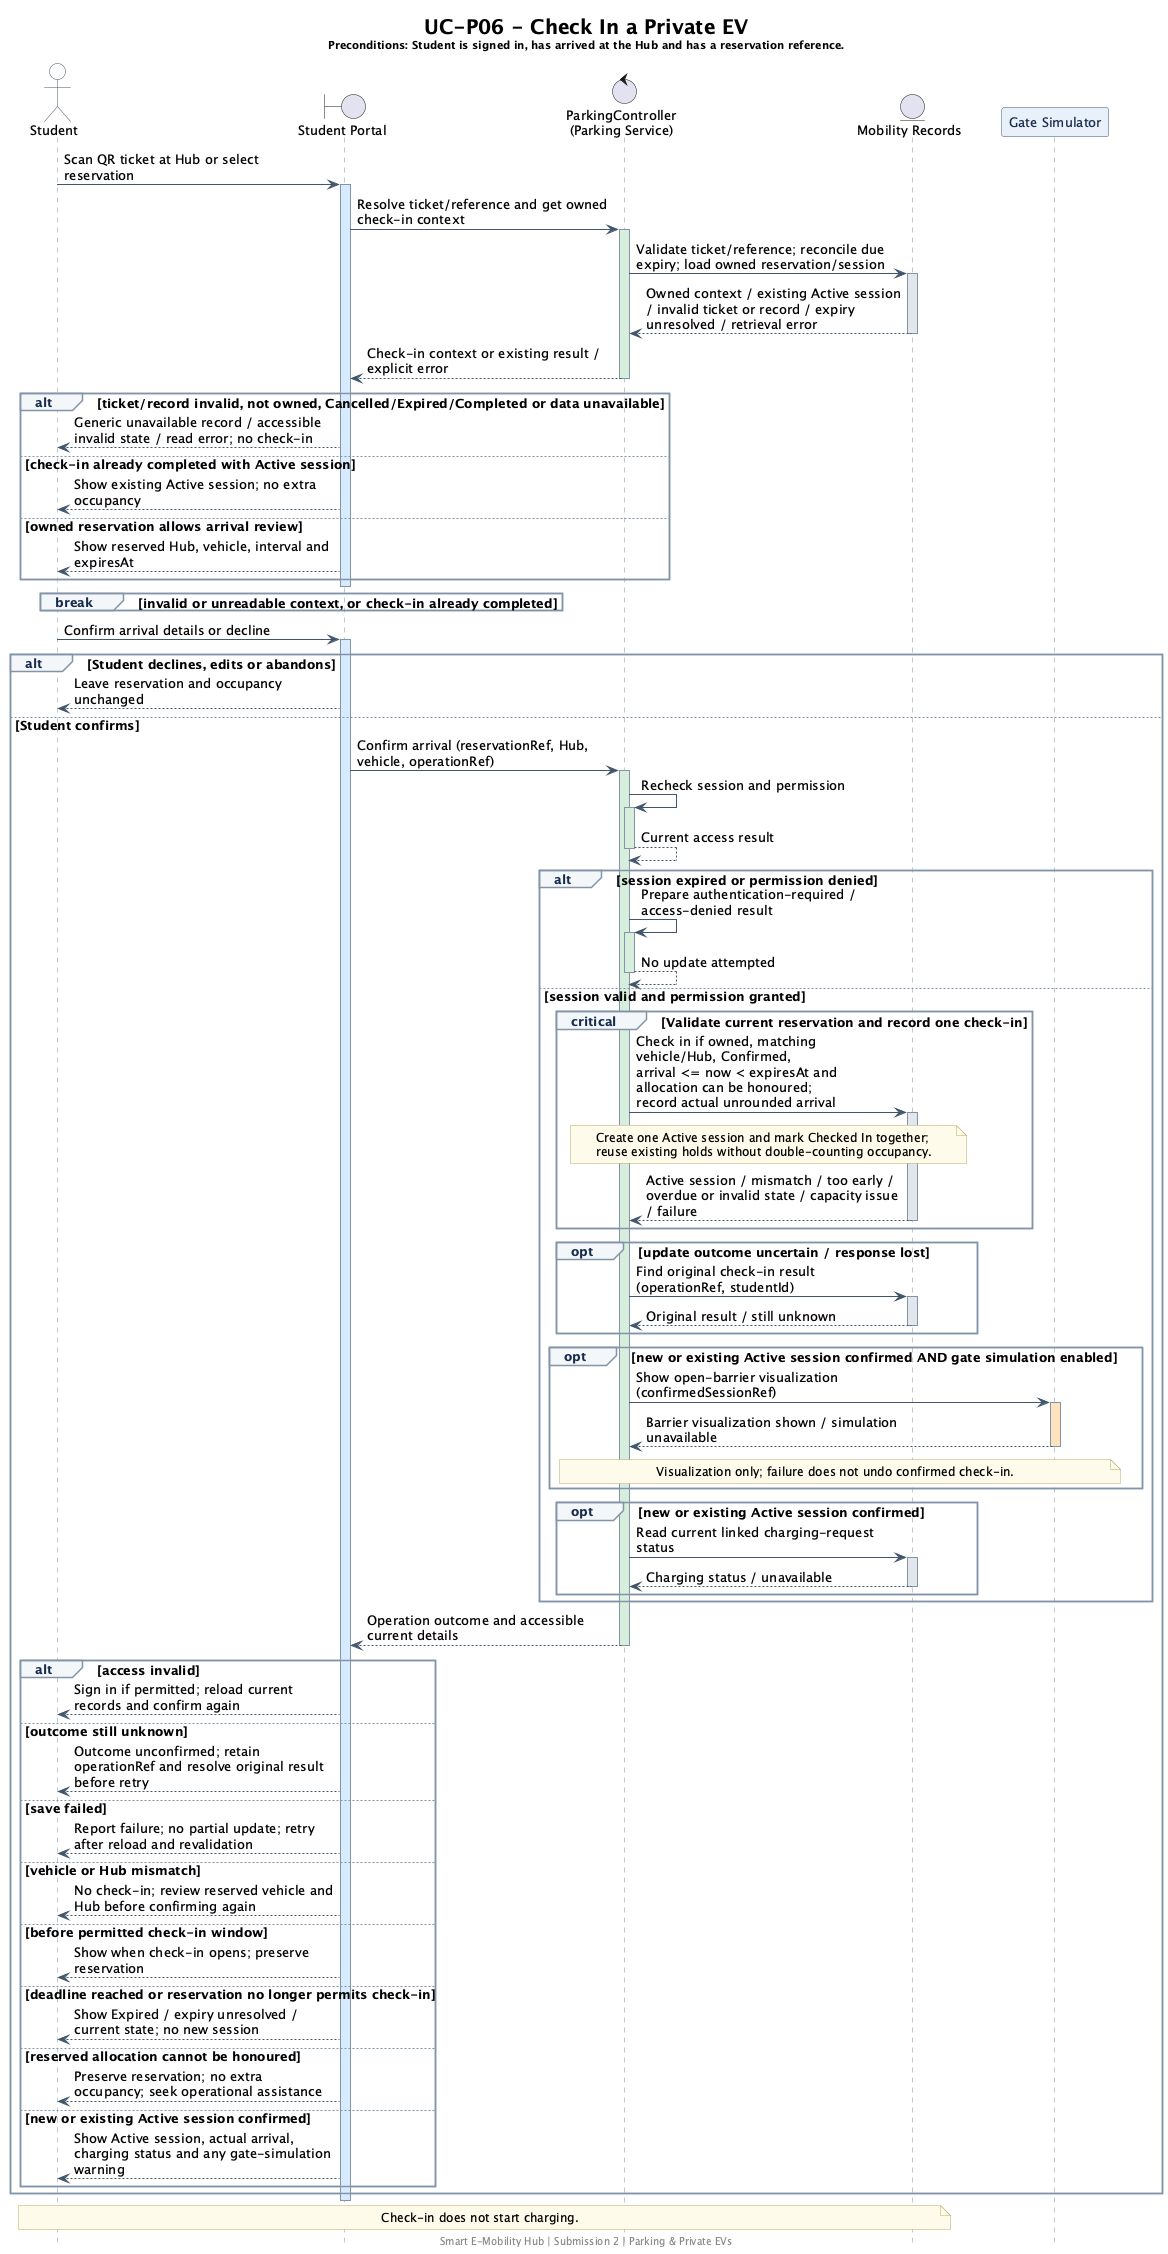

The diagram above was rendered by PlantUML. Its source (embedded in the PNG):
@startuml
skinparam backgroundColor #FFFFFF
skinparam shadowing false
skinparam defaultFontName SansSerif
skinparam defaultFontSize 13
skinparam titleFontSize 20
skinparam maxMessageSize 260
skinparam ParticipantPadding 24
skinparam BoxPadding 12
skinparam sequence {
  ArrowColor #42566B
  LifeLineBorderColor #8295A8
  LifeLineBackgroundColor #D8EAFE
  ActivationBorderColor #42566B
  ParticipantBorderColor #42566B
  ParticipantBackgroundColor #E8F1FA
  ParticipantFontColor #172B4D
  ActorBorderColor #42566B
  ActorBackgroundColor #FFFFFF
  GroupBorderColor #8295A8
  GroupBackgroundColor #F4F7FA
  GroupHeaderFontColor #172B4D
  DividerBackgroundColor #E8F1FA
  DividerBorderColor #8295A8
}
skinparam note {
  BackgroundColor #FFFBEB
  BorderColor #BBA86A
  FontSize 12
}
hide footbox
title
UC-P06 - Check In a Private EV
<size:11>Preconditions: Student is signed in, has arrived at the Hub and has a reservation reference.</size>
end title
actor Student as ST
boundary "Student Portal" as UI
control "ParkingController\n(Parking Service)" as SVC
entity "Mobility Records" as DATA
participant "Gate Simulator" as GATE

ST -> UI: Scan QR ticket at Hub or select reservation
activate UI #D8EAFE
UI -> SVC: Resolve ticket/reference and get owned check-in context
activate SVC #D8EEDC
SVC -> DATA: Validate ticket/reference; reconcile due expiry; load owned reservation/session
activate DATA #E2E7ED
DATA --> SVC: Owned context / existing Active session / invalid ticket or record / expiry unresolved / retrieval error
deactivate DATA
SVC --> UI: Check-in context or existing result / explicit error
deactivate SVC
alt ticket/record invalid, not owned, Cancelled/Expired/Completed or data unavailable
UI --> ST: Generic unavailable record / accessible invalid state / read error; no check-in
else check-in already completed with Active session
UI --> ST: Show existing Active session; no extra occupancy
else owned reservation allows arrival review
UI --> ST: Show reserved Hub, vehicle, interval and expiresAt
end
deactivate UI
break invalid or unreadable context, or check-in already completed

end
ST -> UI: Confirm arrival details or decline
activate UI #D8EAFE
alt Student declines, edits or abandons
UI --> ST: Leave reservation and occupancy unchanged
else Student confirms
UI -> SVC: Confirm arrival (reservationRef, Hub, vehicle, operationRef)
activate SVC #D8EEDC
SVC -> SVC: Recheck session and permission
activate SVC #D8EEDC
SVC --> SVC: Current access result
deactivate SVC
alt session expired or permission denied
SVC -> SVC: Prepare authentication-required / access-denied result
activate SVC #D8EEDC
SVC --> SVC: No update attempted
deactivate SVC
else session valid and permission granted
critical Validate current reservation and record one check-in
SVC -> DATA: Check in if owned, matching vehicle/Hub, Confirmed,\narrival <= now < expiresAt and allocation can be honoured;\nrecord actual unrounded arrival
activate DATA #E2E7ED
note over SVC,DATA
  Create one Active session and mark Checked In together;
  reuse existing holds without double-counting occupancy.
end note
DATA --> SVC: Active session / mismatch / too early / overdue or invalid state / capacity issue / failure
deactivate DATA
end
opt update outcome uncertain / response lost
SVC -> DATA: Find original check-in result (operationRef, studentId)
activate DATA #E2E7ED
DATA --> SVC: Original result / still unknown
deactivate DATA
end
opt new or existing Active session confirmed AND gate simulation enabled
SVC -> GATE: Show open-barrier visualization (confirmedSessionRef)
activate GATE #FFE3BF
GATE --> SVC: Barrier visualization shown / simulation unavailable
deactivate GATE
note over SVC,GATE
  Visualization only; failure does not undo confirmed check-in.
end note
end
opt new or existing Active session confirmed
SVC -> DATA: Read current linked charging-request status
activate DATA #E2E7ED
DATA --> SVC: Charging status / unavailable
deactivate DATA
end
end
SVC --> UI: Operation outcome and accessible current details
deactivate SVC
alt access invalid
UI --> ST: Sign in if permitted; reload current records and confirm again
else outcome still unknown
UI --> ST: Outcome unconfirmed; retain operationRef and resolve original result before retry
else save failed
UI --> ST: Report failure; no partial update; retry after reload and revalidation
else vehicle or Hub mismatch
UI --> ST: No check-in; review reserved vehicle and Hub before confirming again
else before permitted check-in window
UI --> ST: Show when check-in opens; preserve reservation
else deadline reached or reservation no longer permits check-in
UI --> ST: Show Expired / expiry unresolved / current state; no new session
else reserved allocation cannot be honoured
UI --> ST: Preserve reservation; no extra occupancy; seek operational assistance
else new or existing Active session confirmed
UI --> ST: Show Active session, actual arrival, charging status and any gate-simulation warning
end
end
deactivate UI
note over ST,DATA
  Check-in does not start charging.
end note

footer Smart E-Mobility Hub | Submission 2 | Parking & Private EVs
@enduml